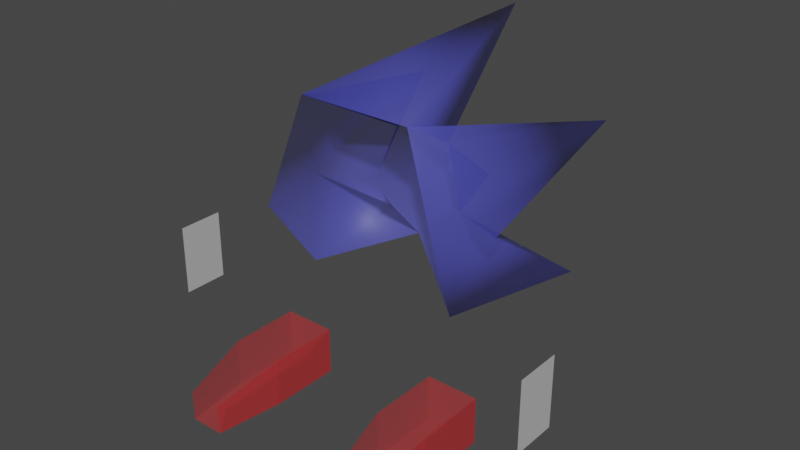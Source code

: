 # Source: Sonic_Afterimage.blend  (saved by Blender 4.1.23; exported with 4.5.12 LTS)
import bpy
from mathutils import Matrix  # noqa: F401  (used for matrix-valued properties, if any)

bpy.ops.wm.read_factory_settings(use_empty=True)
scene = bpy.context.scene
scene.name = 'Scene'

# ---- collections
col_collection = bpy.data.collections.new('Collection'); scene.collection.children.link(col_collection)

# ---- materials (node trees are filled in below, after node groups)
mat_vertexcolour = bpy.data.materials.new('VertexColour')
mat_vertexcolour.use_backface_culling = True
mat_material_002 = bpy.data.materials.new('Material.002')
mat_material_002.use_transparency_overlap = False
mat_material_002.show_transparent_back = False
mat_material_002.use_backface_culling = True
mat_material_001 = bpy.data.materials.new('Material.001')
mat_material_001.use_transparency_overlap = False
mat_material_001.show_transparent_back = False
mat_material_001.use_backface_culling = True

# ---- material node trees
mat_vertexcolour.use_nodes = True; mat_vertexcolour.node_tree.nodes.clear()
_N = mat_vertexcolour.node_tree.nodes; _L = mat_vertexcolour.node_tree.links
n0 = _N.new('ShaderNodeBsdfPrincipled'); n0.name = 'Principled BSDF'; n0.location = (10, 300)
n0.distribution = 'GGX'
n0.subsurface_method = 'RANDOM_WALK_SKIN'
n0.inputs[3].default_value = 1.45
n0.inputs[4].default_value = 0.5
n0.inputs[27].default_value = (0.0, 0.0, 0.0, 1.0)
n0.inputs[28].default_value = 1.0
n1 = _N.new('ShaderNodeOutputMaterial'); n1.name = 'Material Output'; n1.location = (300, 300)
n2 = _N.new('ShaderNodeVertexColor'); n2.name = 'Color Attribute'; n2.location = (-180, 280)
n2.layer_name = 'Color'
_L.new(n0.outputs[0], n1.inputs[0])
_L.new(n2.outputs[0], n0.inputs[0])
n1.is_active_output = True
mat_material_002.use_nodes = True; mat_material_002.node_tree.nodes.clear()
_N = mat_material_002.node_tree.nodes; _L = mat_material_002.node_tree.links
n0 = _N.new('ShaderNodeBsdfPrincipled'); n0.name = 'Principled BSDF'; n0.location = (10, 300)
n0.inputs[0].default_value = (0.5841, 0.01938, 0.02416, 1.0)
n0.inputs[4].default_value = 0.5
n1 = _N.new('ShaderNodeOutputMaterial'); n1.name = 'Material Output'; n1.location = (300, 300)
_L.new(n0.outputs[0], n1.inputs[0])
n1.is_active_output = True
mat_material_001.use_nodes = True; mat_material_001.node_tree.nodes.clear()
_N = mat_material_001.node_tree.nodes; _L = mat_material_001.node_tree.links
n0 = _N.new('ShaderNodeBsdfPrincipled'); n0.name = 'Principled BSDF'; n0.location = (10, 300)
n0.inputs[0].default_value = (0.08438, 0.08866, 0.5972, 1.0)
n0.inputs[4].default_value = 0.5
n1 = _N.new('ShaderNodeOutputMaterial'); n1.name = 'Material Output'; n1.location = (300, 300)
n2 = _N.new('ShaderNodeVertexColor'); n2.name = 'Color Attribute'; n2.location = (-180, 280)
_L.new(n0.outputs[0], n1.inputs[0])
n1.is_active_output = True

# ---- world
world_world = bpy.data.worlds.new('World'); scene.world = world_world
world_world.use_nodes = True; world_world.node_tree.nodes.clear()
_N = world_world.node_tree.nodes; _L = world_world.node_tree.links
n0 = _N.new('ShaderNodeOutputWorld'); n0.name = 'World Output'; n0.location = (300, 300)
n1 = _N.new('ShaderNodeBackground'); n1.name = 'Background'; n1.location = (10, 300)
n1.inputs[0].default_value = (0.05088, 0.05088, 0.05088, 1.0)
_L.new(n1.outputs[0], n0.inputs[0])
n0.is_active_output = True
world_world.color = (0.05088, 0.05088, 0.05088)
world_world.use_sun_shadow = False
world_world.sun_shadow_jitter_overblur = 0.0

# ---- meshes
me_cube = bpy.data.meshes.new('Cube')
me_cube.from_pydata([(5.529, -0.6462, 1.826), (5.529, -0.6462, 3.826), (5.529, 0.6462, 1.826), (5.529, 0.6462, 3.826)], [], [(2, 3, 1, 0)])
_uv = me_cube.uv_layers.new(name='UVMap')
_uv.uv.foreach_set('vector', [0.375, 0.5, 0.625, 0.5, 0.625, 0.75, 0.375, 0.75])
_ca = me_cube.color_attributes.new('Color', 'BYTE_COLOR', 'CORNER')
_ca.data.foreach_set('color', [0.9387, 0.9387, 0.9387, 1.0, 0.9387, 0.9387, 0.9387, 1.0, 0.9387, 0.9387, 0.9387, 1.0, 0.9387, 0.9387, 0.9387, 1.0])
me_cube.materials.append(mat_vertexcolour)
me_cube.update()
me_cube_001 = bpy.data.meshes.new('Cube.001')
me_cube_001.from_pydata([(1.721, -1.0, 0.005538), (1.721, -1.0, 1.345), (1.721, 1.0, 0.005538), (1.721, 1.0, 1.345), (3.202, -1.0, 0.005538), (3.202, -1.0, 1.345), (3.202, 1.0, 0.005538), (3.202, 1.0, 1.345), (1.982, -2.852, 0.005538), (1.982, -2.852, 0.8263), (2.942, -2.852, 0.8263), (2.942, -2.852, 0.005538)], [], [(0, 1, 3, 2), (2, 3, 7, 6), (6, 7, 5, 4), (2, 6, 4, 0), (4, 5, 10, 11), (1, 0, 8, 9), (0, 4, 11, 8)])
_uv = me_cube_001.uv_layers.new(name='UVMap')
_uv.uv.foreach_set('vector', [0.375, 0.0, 0.625, 0.0, 0.625, 0.25, 0.375, 0.25, 0.375, 0.25, 0.625, 0.25, 0.625, 0.5, 0.375, 0.5, 0.375, 0.5, 0.625, 0.5, 0.625, 0.75, 0.375, 0.75, 0.125, 0.5, 0.375, 0.5, 0.375, 0.75, 0.125, 0.75, 0.375, 0.75, 0.625, 0.75, 0.625, 0.75, 0.375, 0.75, 0.625, 0.0, 0.375, 0.0, 0.375, 0.0, 0.625, 0.0, 0.125, 0.75, 0.375, 0.75, 0.375, 0.75, 0.125, 0.75])
me_cube_001.materials.append(mat_material_002)
me_cube_001.update()
me_sonic_001 = bpy.data.meshes.new('Sonic.001')
me_sonic_001.from_pydata([(1.624, 0.2183, 8.362), (2.74, -0.01276, 5.141), (3.016, 6.671, 6.908), (2.99, 1.856, 5.389), (2.251, 1.117, 3.264), (-0.0004106, 2.692, 4.205), (3.109, 5.32, 3.027), (-0.0004906, 5.803, 4.788), (1.413, 2.557, 5.299), (0.003291, 6.697, 9.466), (-1.625, 0.2183, 8.362), (0.8315, 2.795, 6.947), (-1.414, 2.557, 5.299), (-3.11, 5.32, 3.027), (-2.991, 1.856, 5.389), (-0.8323, 2.795, 6.947), (-2.252, 1.117, 3.264), (-2.741, -0.01276, 5.141), (-3.019, 6.671, 6.908)], [], [(2, 0, 3), (5, 6, 4), (7, 8, 5), (10, 9, 15), (8, 2, 3), (12, 13, 14), (12, 15, 7), (16, 13, 5), (18, 12, 14), (7, 5, 12), (17, 14, 16), (12, 18, 15), (10, 15, 18), (2, 11, 0), (11, 15, 9), (8, 7, 11), (8, 11, 2), (14, 10, 18), (3, 1, 4), (6, 8, 3), (3, 4, 6), (14, 13, 16), (11, 7, 15), (1, 3, 0), (14, 17, 10), (5, 8, 6), (13, 12, 5), (0, 9, 10), (0, 11, 9)])
me_sonic_001.polygons.foreach_set('use_smooth', [True] * 29)
_uv = me_sonic_001.uv_layers.new(name='UVMap')
_uv.uv.foreach_set('vector', [0.2627, 0.3098, 0.3765, 0.2353, 0.4588, 0.3294, 0.6588, 0.451, 0.3137, 0.6706, 0.7804, 0.5882, 0.6431, 0.2549, 0.6745, 0.3843, 0.498, 0.4431, 0.4102, 0.1992, 0.2, 0.1569, 0.3961, 0.2941, 0.6745, 0.3843, 0.2627, 0.3098, 0.9255, 0.5216, 0.3804, 0.4235, 0.5059, 0.7294, 0.5176, 0.4863, 0.3804, 0.4235, 0.3961, 0.2941, 0.6431, 0.2549, 0.2157, 0.5882, 0.2275, 0.5098, 0.3373, 0.451, 0.02353, 0.4078, 0.3216, 0.3843, 0.07059, 0.5216, 0.6431, 0.2549, 0.498, 0.4431, 0.3216, 0.3843, 0.6431, 0.4471, 0.5176, 0.4863, 0.6471, 0.5922, 0.3804, 0.4235, 0.02353, 0.4078, 0.3961, 0.2941, 0.3765, 0.2353, 0.3961, 0.2941, 0.02353, 0.4078, 0.2627, 0.3098, 0.3961, 0.2941, 0.3765, 0.2353, 0.6118, 0.4, 0.3843, 0.4, 0.2, 0.1569, 0.3804, 0.4235, 0.251, 0.5725, 0.3961, 0.2941, 0.3804, 0.4235, 0.3961, 0.2941, 0.2627, 0.3098, 0.4588, 0.3255, 0.3765, 0.2353, 0.02353, 0.4078, 0.5176, 0.4863, 0.6431, 0.4471, 0.6471, 0.5922, 0.3137, 0.6706, 0.3804, 0.4235, 0.5176, 0.4863, 0.5176, 0.4863, 0.5843, 0.6235, 0.3137, 0.6706, 0.07059, 0.5216, 0.5059, 0.7294, 0.5843, 0.6235, 0.3961, 0.2941, 0.6431, 0.2549, 0.3961, 0.2941, 0.8902, 0.6784, 0.4588, 0.3294, 0.7725, 0.6235, 0.4588, 0.3255, 0.1059, 0.6784, 0.2235, 0.6235, 0.498, 0.4431, 0.3804, 0.4235, 0.3137, 0.6706, 0.5059, 0.7294, 0.3804, 0.4235, 0.498, 0.4431, 0.7725, 0.6235, 0.498, 0.4549, 0.6522, 0.6282, 0.4102, 0.1992, 0.3961, 0.2941, 0.2, 0.1569])
me_sonic_001.materials.append(mat_material_001)
me_sonic_001.update()
me_sonic_001.normals_split_custom_set([tuple(v) for v in zip(*[iter([0.2191, 0.9736, 0.06372, 0.6483, -0.4032, 0.6458, 0.977, -0.1613, 0.1394, -0.06741, 0.7841, -0.6169, 0.3613, 0.8796, -0.3095, 0.5825, -0.1554, -0.7978, -1.715e-05, 0.9755, -0.2202, 0.2065, 0.9738, -0.09555, -0.06741, 0.7841, -0.6169, -0.3065, -0.2644, 0.9144, 0.7763, 0.5266, -0.3464, 0.03721, 0.8055, 0.5914, 0.2065, 0.9738, -0.09555, 0.2191, 0.9736, 0.06372, 0.977, -0.1613, 0.1394, -0.211, 0.9717, -0.1061, -0.3587, 0.8804, -0.3103, -0.9741, -0.1571, 0.1624, -0.211, 0.9717, -0.1061, 0.03721, 0.8055, 0.5914, -1.715e-05, 0.9755, -0.2202, -0.5827, -0.1604, -0.7967, -0.3587, 0.8804, -0.3103, -0.06741, 0.7841, -0.6169, -0.2188, 0.9738, 0.06224, -0.211, 0.9717, -0.1061, -0.9741, -0.1571, 0.1624, -1.715e-05, 0.9755, -0.2202, -0.06741, 0.7841, -0.6169, -0.211, 0.9717, -0.1061, -0.8513, -0.4086, -0.329, -0.9741, -0.1571, 0.1624, -0.5827, -0.1604, -0.7967, -0.211, 0.9717, -0.1061, -0.2188, 0.9738, 0.06224, 0.03721, 0.8055, 0.5914, -0.3065, -0.2644, 0.9144, 0.03721, 0.8055, 0.5914, -0.2188, 0.9738, 0.06224, 0.2191, 0.9736, 0.06372, -0.02322, 0.9111, 0.4115, 0.6483, -0.4032, 0.6458, -0.02322, 0.9111, 0.4115, 0.03721, 0.8055, 0.5914, 0.7763, 0.5266, -0.3464, 0.2065, 0.9738, -0.09555, -1.715e-05, 0.9755, -0.2202, -0.02322, 0.9111, 0.4115, 0.2065, 0.9738, -0.09555, -0.02322, 0.9111, 0.4115, 0.2191, 0.9736, 0.06372, -0.9741, -0.1571, 0.1624, -0.3065, -0.2644, 0.9144, -0.2188, 0.9738, 0.06224, 0.977, -0.1613, 0.1394, 0.857, -0.4013, -0.3231, 0.5825, -0.1554, -0.7978, 0.3613, 0.8796, -0.3095, 0.2065, 0.9738, -0.09555, 0.977, -0.1613, 0.1394, 0.977, -0.1613, 0.1394, 0.5825, -0.1554, -0.7978, 0.3613, 0.8796, -0.3095, -0.9741, -0.1571, 0.1624, -0.3587, 0.8804, -0.3103, -0.5827, -0.1604, -0.7967, -0.02322, 0.9111, 0.4115, -1.715e-05, 0.9755, -0.2202, 0.03721, 0.8055, 0.5914, 0.857, -0.4013, -0.3231, 0.977, -0.1613, 0.1394, 0.6483, -0.4032, 0.6458, -0.9741, -0.1571, 0.1624, -0.8513, -0.4086, -0.329, -0.3065, -0.2644, 0.9144, -0.06741, 0.7841, -0.6169, 0.2065, 0.9738, -0.09555, 0.3613, 0.8796, -0.3095, -0.3587, 0.8804, -0.3103, -0.211, 0.9717, -0.1061, -0.06741, 0.7841, -0.6169, 0.6483, -0.4032, 0.6458, 0.7763, 0.5266, -0.3464, -0.3065, -0.2644, 0.9144, 0.6483, -0.4032, 0.6458, -0.02322, 0.9111, 0.4115, 0.7763, 0.5266, -0.3464])] * 3)])
arm_armature = bpy.data.armatures.new('Armature')  # bones are not reproduced

# ---- objects
ob_hands = bpy.data.objects.new('Hands', me_cube)
ob_feet = bpy.data.objects.new('Feet', me_cube_001)
ob_armature = bpy.data.objects.new('Armature', arm_armature)
ob_head = bpy.data.objects.new('Head', me_sonic_001)

# ---- transforms, parenting, visibility, modifiers, constraints
ob_hands.parent = ob_armature
ob_hands.location = (0.0, 0.0, 0.0)
_vg = ob_hands.vertex_groups.new(name='Hand.L')
_vg.add([0, 1, 2, 3], 1.0, 'REPLACE')
_vg = ob_hands.vertex_groups.new(name='Hand.R')
_m = ob_hands.modifiers.new('Mirror', 'MIRROR')
_m = ob_hands.modifiers.new('Armature', 'ARMATURE')
_m.object = ob_armature
ob_feet.parent = ob_armature
ob_feet.location = (0.0, 0.0, 0.0)
_vg = ob_feet.vertex_groups.new(name='Foot.L')
_vg.add([0, 1, 2, 3, 4, 5, 6, 7, 8, 9, 10, 11], 1.0, 'REPLACE')
_vg = ob_feet.vertex_groups.new(name='Foot.R')
_m = ob_feet.modifiers.new('Mirror', 'MIRROR')
_m = ob_feet.modifiers.new('Armature', 'ARMATURE')
_m.object = ob_armature
ob_armature.location = (0.0, 0.0, 0.0)
ob_armature.show_in_front = True
ob_head.parent = ob_armature
ob_head.location = (0.0, 0.0, 0.0)
_vg = ob_head.vertex_groups.new(name='Head')
_vg.add([0, 1, 2, 3, 4, 5, 6, 7, 8, 9, 10, 11, 12, 13, 14, 15, 16, 17, 18], 1.0, 'REPLACE')
_m = ob_head.modifiers.new('Armature', 'ARMATURE')
_m.object = ob_armature

# ---- collection membership
col_collection.objects.link(ob_hands)
col_collection.objects.link(ob_feet)
col_collection.objects.link(ob_armature)
col_collection.objects.link(ob_head)

# ---- scene / render settings (as saved in the file)
scene.frame_start = 1; scene.frame_end = 100; scene.frame_set(0)
scene.render.engine = 'CYCLES'
scene.render.fps = 60
scene.cycles.sampling_pattern = 'TABULATED_SOBOL'
scene.cycles.bake_type = 'DIFFUSE'
scene.eevee.ray_tracing_options.trace_max_roughness = 0.0
scene.view_settings.view_transform = 'Filmic'
bpy.context.view_layer.update()

# ---- added for rendering (the .blend has no active camera and no usable light): camera, sun
cam_auto = bpy.data.cameras.new('AutoCamera')
cam_auto.lens = 50.0
cam_auto.sensor_width = 36.0
cam_auto.clip_end = 1000.0
ob_auto_camera = bpy.data.objects.new('AutoCamera', cam_auto)
scene.collection.objects.link(ob_auto_camera)
ob_auto_camera.location = (16.1045, -17.403, 17.6193)
ob_auto_camera.rotation_euler = (1.09748, -7.21219e-08, 0.694738)
scene.camera = ob_auto_camera
light_auto_sun = bpy.data.lights.new('AutoSun', 'SUN')
light_auto_sun.energy = 3.0
light_auto_sun.angle = 0.0523599
ob_auto_sun = bpy.data.objects.new('AutoSun', light_auto_sun)
scene.collection.objects.link(ob_auto_sun)
ob_auto_sun.rotation_euler = (0.872665, 0.174533, 0.523599)
bpy.context.view_layer.update()

